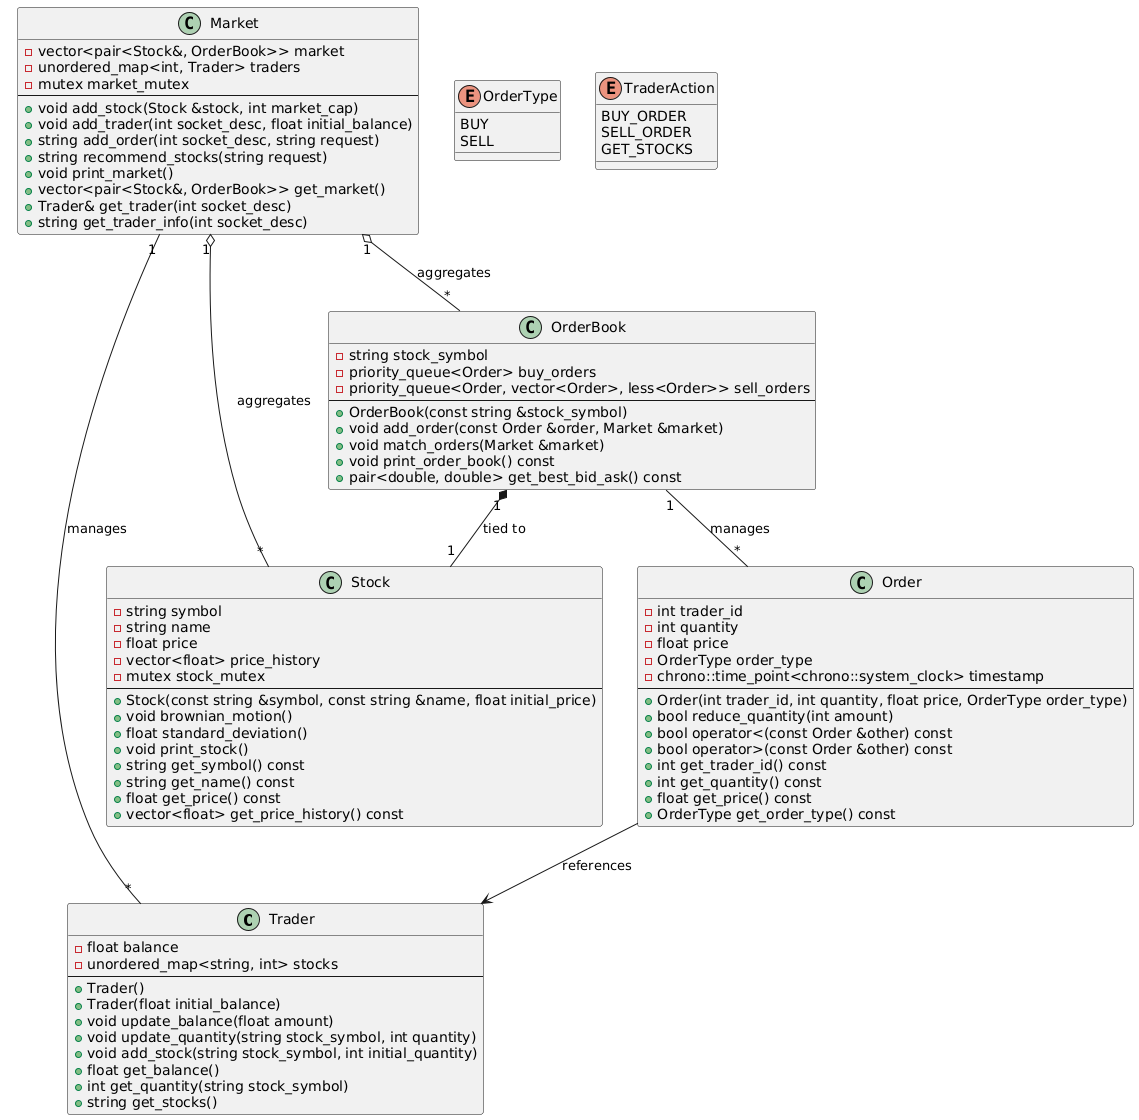

The diagram above was rendered by PlantUML. Its source (embedded in the PNG):
@startuml
class Trader {
    - float balance
    - unordered_map<string, int> stocks
    --
    + Trader()
    + Trader(float initial_balance)
    + void update_balance(float amount)
    + void update_quantity(string stock_symbol, int quantity)
    + void add_stock(string stock_symbol, int initial_quantity)
    + float get_balance()
    + int get_quantity(string stock_symbol)
    + string get_stocks()
}

class Stock {
    - string symbol
    - string name
    - float price
    - vector<float> price_history
    - mutex stock_mutex
    --
    + Stock(const string &symbol, const string &name, float initial_price)
    + void brownian_motion()
    + float standard_deviation()
    + void print_stock()
    + string get_symbol() const
    + string get_name() const
    + float get_price() const
    + vector<float> get_price_history() const
}

class Order {
    - int trader_id
    - int quantity
    - float price
    - OrderType order_type
    - chrono::time_point<chrono::system_clock> timestamp
    --
    + Order(int trader_id, int quantity, float price, OrderType order_type)
    + bool reduce_quantity(int amount)
    + bool operator<(const Order &other) const
    + bool operator>(const Order &other) const
    + int get_trader_id() const
    + int get_quantity() const
    + float get_price() const
    + OrderType get_order_type() const
}

enum OrderType {
    BUY
    SELL
}

class OrderBook {
    - string stock_symbol
    - priority_queue<Order> buy_orders
    - priority_queue<Order, vector<Order>, less<Order>> sell_orders
    --
    + OrderBook(const string &stock_symbol)
    + void add_order(const Order &order, Market &market)
    + void match_orders(Market &market)
    + void print_order_book() const
    + pair<double, double> get_best_bid_ask() const
}

class Market {
    - vector<pair<Stock&, OrderBook>> market
    - unordered_map<int, Trader> traders
    - mutex market_mutex
    --
    + void add_stock(Stock &stock, int market_cap)
    + void add_trader(int socket_desc, float initial_balance)
    + string add_order(int socket_desc, string request)
    + string recommend_stocks(string request)
    + void print_market()
    + vector<pair<Stock&, OrderBook>> get_market()
    + Trader& get_trader(int socket_desc)
    + string get_trader_info(int socket_desc)
}

enum TraderAction {
    BUY_ORDER
    SELL_ORDER
    GET_STOCKS
}

Market "1" o-- "*" Stock : aggregates
Market "1" o-- "*" OrderBook : aggregates
Market "1" -- "*" Trader : manages
OrderBook "1" *-- "1" Stock : tied to
OrderBook "1" -- "*" Order : manages
Order --> Trader : references
@enduml